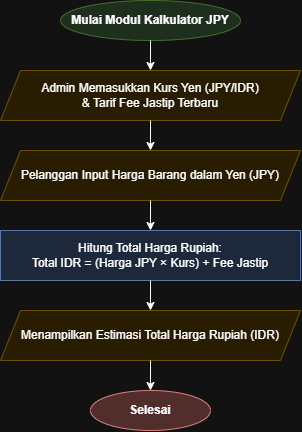

The diagram above was exported from draw.io. Its source (the exported page's mxGraphModel, read from the mxfile embedded in the PNG):
<mxGraphModel dx="1030" dy="527" grid="1" gridSize="10" guides="1" tooltips="1" connect="1" arrows="1" fold="1" page="1" pageScale="1" pageWidth="827" pageHeight="1169" math="0" shadow="0">
  <root>
    <mxCell id="0" />
    <mxCell id="1" parent="0" />
    <mxCell id="start" parent="1" style="ellipse;whiteSpace=wrap;html=1;fillColor=#d5e8d4;strokeColor=#82b366;fontStyle=1;" value="Mulai Modul Kalkulator JPY" vertex="1">
      <mxGeometry height="40" width="180" x="310" y="30" as="geometry" />
    </mxCell>
    <mxCell id="admin_input" parent="1" style="shape=parallelogram;perimeter=parallelogramPerimeter;whiteSpace=wrap;html=1;fixedSize=1;fillColor=#fff2cc;strokeColor=#d6b656;" value="Admin Memasukkan Kurs Yen (JPY/IDR)&#10;&amp; Tarif Fee Jastip Terbaru" vertex="1">
      <mxGeometry height="50" width="300" x="250" y="100" as="geometry" />
    </mxCell>
    <mxCell id="user_input" parent="1" style="shape=parallelogram;perimeter=parallelogramPerimeter;whiteSpace=wrap;html=1;fixedSize=1;fillColor=#fff2cc;strokeColor=#d6b656;" value="Pelanggan Input Harga Barang dalam Yen (JPY)" vertex="1">
      <mxGeometry height="50" width="300" x="250" y="180" as="geometry" />
    </mxCell>
    <mxCell id="calc" parent="1" style="rounded=0;whiteSpace=wrap;html=1;fillColor=#dae8fc;strokeColor=#6c8ebf;" value="Hitung Total Harga Rupiah:&#10;Total IDR = (Harga JPY × Kurs) + Fee Jastip" vertex="1">
      <mxGeometry height="50" width="300" x="250" y="260" as="geometry" />
    </mxCell>
    <mxCell id="display" parent="1" style="shape=parallelogram;perimeter=parallelogramPerimeter;whiteSpace=wrap;html=1;fixedSize=1;fillColor=#fff2cc;strokeColor=#d6b656;" value="Menampilkan Estimasi Total Harga Rupiah (IDR)" vertex="1">
      <mxGeometry height="50" width="300" x="250" y="340" as="geometry" />
    </mxCell>
    <mxCell id="end" parent="1" style="ellipse;whiteSpace=wrap;html=1;fillColor=#f8cecc;strokeColor=#b85450;fontStyle=1;" value="Selesai" vertex="1">
      <mxGeometry height="40" width="120" x="340" y="420" as="geometry" />
    </mxCell>
    <mxCell id="e1" edge="1" parent="1" source="start" target="admin_input">
      <mxGeometry relative="1" as="geometry" />
    </mxCell>
    <mxCell id="e2" edge="1" parent="1" source="admin_input" target="user_input">
      <mxGeometry relative="1" as="geometry" />
    </mxCell>
    <mxCell id="e3" edge="1" parent="1" source="user_input" target="calc">
      <mxGeometry relative="1" as="geometry" />
    </mxCell>
    <mxCell id="e4" edge="1" parent="1" source="calc" target="display">
      <mxGeometry relative="1" as="geometry" />
    </mxCell>
    <mxCell id="e5" edge="1" parent="1" source="display" target="end">
      <mxGeometry relative="1" as="geometry" />
    </mxCell>
  </root>
</mxGraphModel>